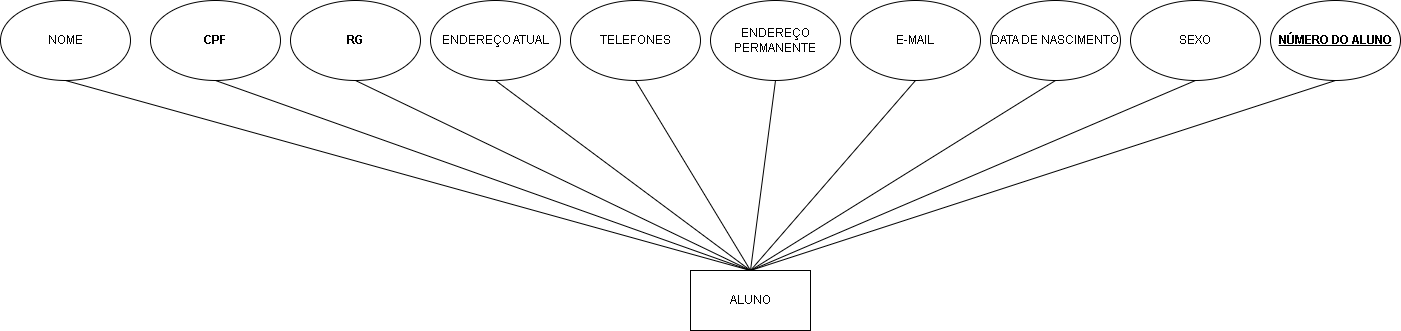

The diagram above was exported from draw.io. Its source (the exported page's mxGraphModel, read from the mxfile embedded in the PNG):
<mxGraphModel dx="1382" dy="1413" grid="1" gridSize="10" guides="1" tooltips="1" connect="1" arrows="1" fold="1" page="1" pageScale="1" pageWidth="850" pageHeight="1100" math="0" shadow="0">
  <root>
    <mxCell id="0" />
    <mxCell id="1" parent="0" />
    <mxCell id="4" value="ALUNO&lt;br&gt;" style="whiteSpace=wrap;html=1;" parent="1" vertex="1">
      <mxGeometry x="360" y="70" width="120" height="60" as="geometry" />
    </mxCell>
    <mxCell id="5" value="NOME" style="ellipse;whiteSpace=wrap;html=1;" parent="1" vertex="1">
      <mxGeometry x="-330" y="-200" width="130" height="80" as="geometry" />
    </mxCell>
    <mxCell id="6" value="&lt;b&gt;CPF&lt;/b&gt;" style="ellipse;whiteSpace=wrap;html=1;" parent="1" vertex="1">
      <mxGeometry x="-180" y="-200" width="130" height="80" as="geometry" />
    </mxCell>
    <mxCell id="7" value="ENDEREÇO ATUAL" style="ellipse;whiteSpace=wrap;html=1;" parent="1" vertex="1">
      <mxGeometry x="100" y="-200" width="130" height="80" as="geometry" />
    </mxCell>
    <mxCell id="8" value="TELEFONES" style="ellipse;whiteSpace=wrap;html=1;" parent="1" vertex="1">
      <mxGeometry x="240" y="-200" width="130" height="80" as="geometry" />
    </mxCell>
    <mxCell id="9" value="ENDEREÇO PERMANENTE" style="ellipse;whiteSpace=wrap;html=1;" parent="1" vertex="1">
      <mxGeometry x="380" y="-200" width="130" height="80" as="geometry" />
    </mxCell>
    <mxCell id="10" value="&lt;u&gt;&lt;b&gt;NÚMERO DO ALUNO&lt;/b&gt;&lt;/u&gt;" style="ellipse;whiteSpace=wrap;html=1;" parent="1" vertex="1">
      <mxGeometry x="940" y="-200" width="130" height="80" as="geometry" />
    </mxCell>
    <mxCell id="11" value="SEXO" style="ellipse;whiteSpace=wrap;html=1;" parent="1" vertex="1">
      <mxGeometry x="800" y="-200" width="130" height="80" as="geometry" />
    </mxCell>
    <mxCell id="12" value="&lt;b&gt;RG&lt;/b&gt;" style="ellipse;whiteSpace=wrap;html=1;" parent="1" vertex="1">
      <mxGeometry x="-40" y="-200" width="130" height="80" as="geometry" />
    </mxCell>
    <mxCell id="13" value="DATA DE NASCIMENTO" style="ellipse;whiteSpace=wrap;html=1;" parent="1" vertex="1">
      <mxGeometry x="660" y="-200" width="130" height="80" as="geometry" />
    </mxCell>
    <mxCell id="14" value="E-MAIL" style="ellipse;whiteSpace=wrap;html=1;" parent="1" vertex="1">
      <mxGeometry x="520" y="-200" width="130" height="80" as="geometry" />
    </mxCell>
    <mxCell id="15" value="" style="endArrow=none;html=1;fontColor=none;exitX=0.5;exitY=1;exitDx=0;exitDy=0;entryX=0.5;entryY=0;entryDx=0;entryDy=0;" parent="1" source="5" target="4" edge="1">
      <mxGeometry width="50" height="50" relative="1" as="geometry">
        <mxPoint x="-250" y="-140" as="sourcePoint" />
        <mxPoint x="-200" y="-190" as="targetPoint" />
      </mxGeometry>
    </mxCell>
    <mxCell id="16" value="" style="endArrow=none;html=1;fontColor=none;exitX=0.5;exitY=1;exitDx=0;exitDy=0;entryX=0.5;entryY=0;entryDx=0;entryDy=0;" parent="1" source="6" target="4" edge="1">
      <mxGeometry width="50" height="50" relative="1" as="geometry">
        <mxPoint x="180" y="-140" as="sourcePoint" />
        <mxPoint x="420" y="30" as="targetPoint" />
      </mxGeometry>
    </mxCell>
    <mxCell id="17" value="" style="endArrow=none;html=1;fontColor=none;exitX=0.5;exitY=1;exitDx=0;exitDy=0;entryX=0.5;entryY=0;entryDx=0;entryDy=0;" parent="1" source="12" target="4" edge="1">
      <mxGeometry width="50" height="50" relative="1" as="geometry">
        <mxPoint x="180" y="-140" as="sourcePoint" />
        <mxPoint x="230" y="-190" as="targetPoint" />
      </mxGeometry>
    </mxCell>
    <mxCell id="18" value="" style="endArrow=none;html=1;fontColor=none;exitX=0.5;exitY=1;exitDx=0;exitDy=0;entryX=0.5;entryY=0;entryDx=0;entryDy=0;" parent="1" source="7" target="4" edge="1">
      <mxGeometry width="50" height="50" relative="1" as="geometry">
        <mxPoint x="35" y="-110" as="sourcePoint" />
        <mxPoint x="430" y="79.99999999999977" as="targetPoint" />
      </mxGeometry>
    </mxCell>
    <mxCell id="19" value="" style="endArrow=none;html=1;fontColor=none;exitX=0.5;exitY=1;exitDx=0;exitDy=0;entryX=0.5;entryY=0;entryDx=0;entryDy=0;" parent="1" source="8" target="4" edge="1">
      <mxGeometry width="50" height="50" relative="1" as="geometry">
        <mxPoint x="175" y="-110" as="sourcePoint" />
        <mxPoint x="430" y="79.99999999999977" as="targetPoint" />
      </mxGeometry>
    </mxCell>
    <mxCell id="20" value="" style="endArrow=none;html=1;fontColor=none;exitX=0.5;exitY=0;exitDx=0;exitDy=0;entryX=0.5;entryY=1;entryDx=0;entryDy=0;" parent="1" source="4" target="9" edge="1">
      <mxGeometry width="50" height="50" relative="1" as="geometry">
        <mxPoint x="180" y="-140" as="sourcePoint" />
        <mxPoint x="230" y="-190" as="targetPoint" />
      </mxGeometry>
    </mxCell>
    <mxCell id="21" value="" style="endArrow=none;html=1;fontColor=none;exitX=0.5;exitY=0;exitDx=0;exitDy=0;entryX=0.5;entryY=1;entryDx=0;entryDy=0;" parent="1" source="4" target="14" edge="1">
      <mxGeometry width="50" height="50" relative="1" as="geometry">
        <mxPoint x="590" y="-140" as="sourcePoint" />
        <mxPoint x="640" y="-190" as="targetPoint" />
      </mxGeometry>
    </mxCell>
    <mxCell id="22" value="" style="endArrow=none;html=1;fontColor=none;exitX=0.5;exitY=0;exitDx=0;exitDy=0;entryX=0.5;entryY=1;entryDx=0;entryDy=0;" parent="1" source="4" target="13" edge="1">
      <mxGeometry width="50" height="50" relative="1" as="geometry">
        <mxPoint x="590" y="-140" as="sourcePoint" />
        <mxPoint x="640" y="-190" as="targetPoint" />
      </mxGeometry>
    </mxCell>
    <mxCell id="23" value="" style="endArrow=none;html=1;fontColor=none;exitX=0.5;exitY=0;exitDx=0;exitDy=0;entryX=0.5;entryY=1;entryDx=0;entryDy=0;" parent="1" source="4" target="11" edge="1">
      <mxGeometry width="50" height="50" relative="1" as="geometry">
        <mxPoint x="590" y="-140" as="sourcePoint" />
        <mxPoint x="640" y="-190" as="targetPoint" />
      </mxGeometry>
    </mxCell>
    <mxCell id="24" value="" style="endArrow=none;html=1;fontColor=none;exitX=0.5;exitY=0;exitDx=0;exitDy=0;entryX=0.5;entryY=1;entryDx=0;entryDy=0;" parent="1" source="4" target="10" edge="1">
      <mxGeometry width="50" height="50" relative="1" as="geometry">
        <mxPoint x="590" y="-140" as="sourcePoint" />
        <mxPoint x="640" y="-190" as="targetPoint" />
      </mxGeometry>
    </mxCell>
  </root>
</mxGraphModel>